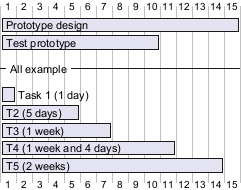

The diagram above was rendered by PlantUML. Its source (embedded in the PNG):
@startgantt
[Prototype design] requires 15 days
[Test prototype] requires 10 days
-- All example --
[Task 1 (1 day)] requires 1 day
[T2 (5 days)] requires 5 days
[T3 (1 week)] requires 1 week
[T4 (1 week and 4 days)] requires 1 week and 4 days
[T5 (2 weeks)] requires 2 weeks
@endgantt